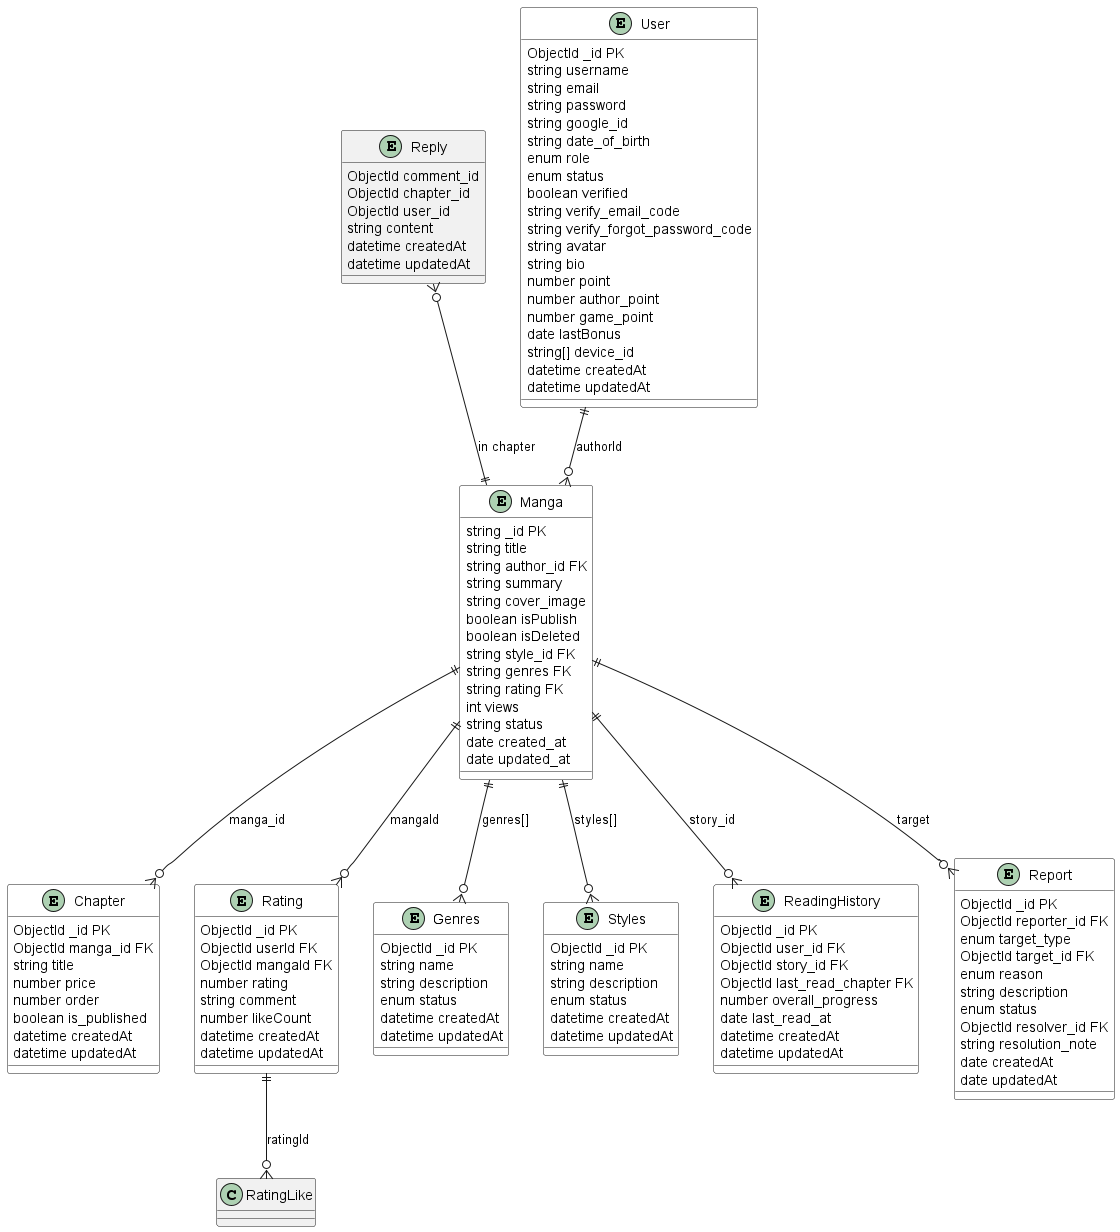

The diagram above was rendered by PlantUML. Its source (embedded in the PNG):
@startuml
'==== Hướng sơ đồ ====
top to bottom direction

entity "Manga" as Manga #ffffffff{
    string _id PK
    string title
    string author_id FK
    string summary
    string cover_image
    boolean isPublish
    boolean isDeleted
    string style_id FK
    string genres FK
    string rating FK
    int views
    string status
    date created_at
    date updated_at
}

entity "Chapter" as Chapter #ffffffff{
    ObjectId _id PK
    ObjectId manga_id FK
    string title
    number price
    number order
    boolean is_published
    datetime createdAt
    datetime updatedAt
}

entity "Rating" as Rating #ffffffff{
    ObjectId _id PK
    ObjectId userId FK
    ObjectId mangaId FK
    number rating
    string comment
    number likeCount
    datetime createdAt
    datetime updatedAt
}

entity "Genres" as Genres #ffffffff{
    ObjectId _id PK
    string name
    string description
    enum status
    datetime createdAt
    datetime updatedAt
}

entity "Styles" as Styles #ffffffff{
    ObjectId _id PK
    string name
    string description
    enum status
    datetime createdAt
    datetime updatedAt
}

entity "ReadingHistory" as ReadingHistory #ffffffff{
    ObjectId _id PK
    ObjectId user_id FK
    ObjectId story_id FK
    ObjectId last_read_chapter FK
    number overall_progress
    date last_read_at
    datetime createdAt
    datetime updatedAt
}

entity "Report" as Report #ffffffff{
    ObjectId _id PK
    ObjectId reporter_id FK
    enum target_type
    ObjectId target_id FK
    enum reason
    string description
    enum status
    ObjectId resolver_id FK
    string resolution_note
    date createdAt
    date updatedAt
}

entity "Reply" as Reply {
    ObjectId comment_id
    ObjectId chapter_id
    ObjectId user_id
    string content
    datetime createdAt
    datetime updatedAt
}

entity "User" as User #ffffffff {
    ObjectId _id PK
    string username
    string email
    string password
    string google_id
    string date_of_birth
    enum role
    enum status
    boolean verified
    string verify_email_code
    string verify_forgot_password_code
    string avatar
    string bio
    number point
    number author_point
    number game_point
    date lastBonus
    string[] device_id
    datetime createdAt
    datetime updatedAt
}

Manga ||--o{ Chapter : "manga_id"
Manga ||--o{ Rating : "mangaId"
Manga ||--o{ Genres : "genres[]"
Manga ||--o{ Styles : "styles[]"
Manga ||--o{ ReadingHistory : "story_id"
Manga ||--o{ Report : "target"

Rating ||--o{ RatingLike : "ratingId"

Reply }o--|| Manga : "in chapter"
User ||--o{ Manga : "authorId"

@enduml